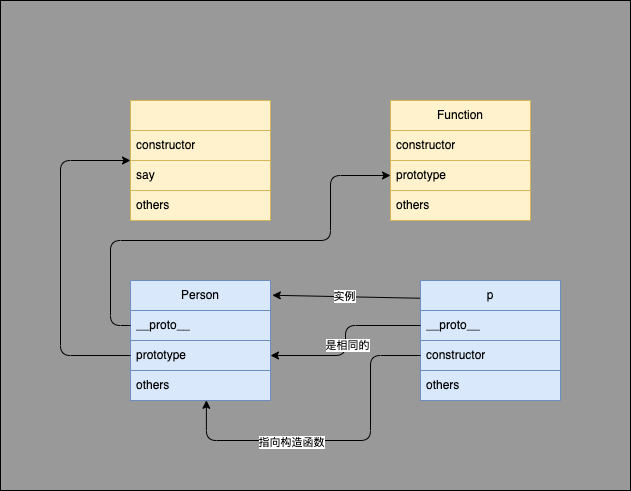

The diagram above was exported from draw.io. Its source (the exported page's mxGraphModel, read from the mxfile embedded in the PNG):
<mxGraphModel dx="1282" dy="784" grid="1" gridSize="10" guides="1" tooltips="1" connect="1" arrows="1" fold="1" page="1" pageScale="1" pageWidth="827" pageHeight="1169" math="0" shadow="0">
  <root>
    <mxCell id="0" />
    <mxCell id="1" parent="0" />
    <mxCell id="28" value="" style="rounded=0;whiteSpace=wrap;html=1;fontColor=#000000;fillColor=#999999;" vertex="1" parent="1">
      <mxGeometry x="60" y="30" width="630" height="490" as="geometry" />
    </mxCell>
    <mxCell id="2" value="&lt;font color=&quot;#000000&quot;&gt;Person&lt;/font&gt;" style="swimlane;fontStyle=0;childLayout=stackLayout;horizontal=1;startSize=30;horizontalStack=0;resizeParent=1;resizeParentMax=0;resizeLast=0;collapsible=1;marginBottom=0;whiteSpace=wrap;html=1;fillColor=#dae8fc;strokeColor=#6c8ebf;" vertex="1" parent="1">
      <mxGeometry x="190" y="310" width="140" height="120" as="geometry" />
    </mxCell>
    <mxCell id="3" value="&lt;font color=&quot;#000000&quot;&gt;__proto__&lt;/font&gt;" style="text;strokeColor=#6c8ebf;fillColor=#dae8fc;align=left;verticalAlign=middle;spacingLeft=4;spacingRight=4;overflow=hidden;points=[[0,0.5],[1,0.5]];portConstraint=eastwest;rotatable=0;whiteSpace=wrap;html=1;" vertex="1" parent="2">
      <mxGeometry y="30" width="140" height="30" as="geometry" />
    </mxCell>
    <mxCell id="4" value="&lt;font color=&quot;#000000&quot;&gt;prototype&lt;/font&gt;" style="text;strokeColor=#6c8ebf;fillColor=#dae8fc;align=left;verticalAlign=middle;spacingLeft=4;spacingRight=4;overflow=hidden;points=[[0,0.5],[1,0.5]];portConstraint=eastwest;rotatable=0;whiteSpace=wrap;html=1;" vertex="1" parent="2">
      <mxGeometry y="60" width="140" height="30" as="geometry" />
    </mxCell>
    <mxCell id="5" value="&lt;font color=&quot;#000000&quot;&gt;others&lt;/font&gt;" style="text;strokeColor=#6c8ebf;fillColor=#dae8fc;align=left;verticalAlign=middle;spacingLeft=4;spacingRight=4;overflow=hidden;points=[[0,0.5],[1,0.5]];portConstraint=eastwest;rotatable=0;whiteSpace=wrap;html=1;" vertex="1" parent="2">
      <mxGeometry y="90" width="140" height="30" as="geometry" />
    </mxCell>
    <mxCell id="10" style="edgeStyle=none;html=1;exitX=0.006;exitY=0.148;exitDx=0;exitDy=0;entryX=1.013;entryY=0.123;entryDx=0;entryDy=0;entryPerimeter=0;fontColor=#000000;exitPerimeter=0;" edge="1" parent="1" source="6" target="2">
      <mxGeometry relative="1" as="geometry" />
    </mxCell>
    <mxCell id="11" value="&lt;span style=&quot;background-color: rgb(255, 255, 255);&quot;&gt;实例&lt;/span&gt;" style="edgeLabel;html=1;align=center;verticalAlign=middle;resizable=0;points=[];fontColor=#000000;" vertex="1" connectable="0" parent="10">
      <mxGeometry x="0.0346" y="-1" relative="1" as="geometry">
        <mxPoint as="offset" />
      </mxGeometry>
    </mxCell>
    <mxCell id="6" value="&lt;font color=&quot;#000000&quot;&gt;p&lt;/font&gt;" style="swimlane;fontStyle=0;childLayout=stackLayout;horizontal=1;startSize=30;horizontalStack=0;resizeParent=1;resizeParentMax=0;resizeLast=0;collapsible=1;marginBottom=0;whiteSpace=wrap;html=1;fillColor=#dae8fc;strokeColor=#6c8ebf;" vertex="1" parent="1">
      <mxGeometry x="480" y="310" width="140" height="120" as="geometry" />
    </mxCell>
    <mxCell id="7" value="&lt;font color=&quot;#000000&quot;&gt;__proto__&lt;/font&gt;" style="text;strokeColor=#6c8ebf;fillColor=#dae8fc;align=left;verticalAlign=middle;spacingLeft=4;spacingRight=4;overflow=hidden;points=[[0,0.5],[1,0.5]];portConstraint=eastwest;rotatable=0;whiteSpace=wrap;html=1;" vertex="1" parent="6">
      <mxGeometry y="30" width="140" height="30" as="geometry" />
    </mxCell>
    <mxCell id="19" value="&lt;font color=&quot;#000000&quot;&gt;constructor&lt;/font&gt;" style="text;strokeColor=#6c8ebf;fillColor=#dae8fc;align=left;verticalAlign=middle;spacingLeft=4;spacingRight=4;overflow=hidden;points=[[0,0.5],[1,0.5]];portConstraint=eastwest;rotatable=0;whiteSpace=wrap;html=1;" vertex="1" parent="6">
      <mxGeometry y="60" width="140" height="30" as="geometry" />
    </mxCell>
    <mxCell id="9" value="&lt;font color=&quot;#000000&quot;&gt;others&lt;/font&gt;" style="text;strokeColor=#6c8ebf;fillColor=#dae8fc;align=left;verticalAlign=middle;spacingLeft=4;spacingRight=4;overflow=hidden;points=[[0,0.5],[1,0.5]];portConstraint=eastwest;rotatable=0;whiteSpace=wrap;html=1;" vertex="1" parent="6">
      <mxGeometry y="90" width="140" height="30" as="geometry" />
    </mxCell>
    <mxCell id="12" value="" style="swimlane;fontStyle=0;childLayout=stackLayout;horizontal=1;startSize=30;horizontalStack=0;resizeParent=1;resizeParentMax=0;resizeLast=0;collapsible=1;marginBottom=0;whiteSpace=wrap;html=1;fillColor=#fff2cc;strokeColor=#d6b656;" vertex="1" parent="1">
      <mxGeometry x="190" y="130" width="140" height="120" as="geometry" />
    </mxCell>
    <mxCell id="13" value="&lt;font color=&quot;#000000&quot;&gt;constructor&lt;/font&gt;" style="text;strokeColor=#d6b656;fillColor=#fff2cc;align=left;verticalAlign=middle;spacingLeft=4;spacingRight=4;overflow=hidden;points=[[0,0.5],[1,0.5]];portConstraint=eastwest;rotatable=0;whiteSpace=wrap;html=1;" vertex="1" parent="12">
      <mxGeometry y="30" width="140" height="30" as="geometry" />
    </mxCell>
    <mxCell id="14" value="&lt;font color=&quot;#000000&quot;&gt;say&lt;/font&gt;" style="text;strokeColor=#d6b656;fillColor=#fff2cc;align=left;verticalAlign=middle;spacingLeft=4;spacingRight=4;overflow=hidden;points=[[0,0.5],[1,0.5]];portConstraint=eastwest;rotatable=0;whiteSpace=wrap;html=1;" vertex="1" parent="12">
      <mxGeometry y="60" width="140" height="30" as="geometry" />
    </mxCell>
    <mxCell id="15" value="&lt;font color=&quot;#000000&quot;&gt;others&lt;/font&gt;" style="text;strokeColor=#d6b656;fillColor=#fff2cc;align=left;verticalAlign=middle;spacingLeft=4;spacingRight=4;overflow=hidden;points=[[0,0.5],[1,0.5]];portConstraint=eastwest;rotatable=0;whiteSpace=wrap;html=1;" vertex="1" parent="12">
      <mxGeometry y="90" width="140" height="30" as="geometry" />
    </mxCell>
    <mxCell id="16" style="edgeStyle=orthogonalEdgeStyle;html=1;exitX=0;exitY=0.5;exitDx=0;exitDy=0;entryX=0;entryY=0.5;entryDx=0;entryDy=0;fontColor=#000000;" edge="1" parent="1" source="4" target="12">
      <mxGeometry relative="1" as="geometry">
        <Array as="points">
          <mxPoint x="120" y="385" />
          <mxPoint x="120" y="190" />
        </Array>
      </mxGeometry>
    </mxCell>
    <mxCell id="17" style="edgeStyle=orthogonalEdgeStyle;html=1;exitX=0;exitY=0.5;exitDx=0;exitDy=0;entryX=1;entryY=0.5;entryDx=0;entryDy=0;fontColor=#000000;" edge="1" parent="1" source="7" target="4">
      <mxGeometry relative="1" as="geometry" />
    </mxCell>
    <mxCell id="18" value="是相同的" style="edgeLabel;html=1;align=center;verticalAlign=middle;resizable=0;points=[];fontColor=#000000;" vertex="1" connectable="0" parent="17">
      <mxGeometry x="0.0422" y="1" relative="1" as="geometry">
        <mxPoint as="offset" />
      </mxGeometry>
    </mxCell>
    <mxCell id="20" style="edgeStyle=orthogonalEdgeStyle;html=1;exitX=0;exitY=0.5;exitDx=0;exitDy=0;entryX=0.542;entryY=0.993;entryDx=0;entryDy=0;entryPerimeter=0;fontColor=#FFFFFF;" edge="1" parent="1" source="19" target="5">
      <mxGeometry relative="1" as="geometry">
        <Array as="points">
          <mxPoint x="430" y="385" />
          <mxPoint x="430" y="470" />
          <mxPoint x="266" y="470" />
        </Array>
      </mxGeometry>
    </mxCell>
    <mxCell id="21" value="&lt;font color=&quot;#000000&quot;&gt;指向构造函数&lt;/font&gt;" style="edgeLabel;html=1;align=center;verticalAlign=middle;resizable=0;points=[];fontColor=#FFFFFF;" vertex="1" connectable="0" parent="20">
      <mxGeometry x="0.2684" y="1" relative="1" as="geometry">
        <mxPoint as="offset" />
      </mxGeometry>
    </mxCell>
    <mxCell id="22" value="&lt;font color=&quot;#000000&quot;&gt;Function&lt;/font&gt;" style="swimlane;fontStyle=0;childLayout=stackLayout;horizontal=1;startSize=30;horizontalStack=0;resizeParent=1;resizeParentMax=0;resizeLast=0;collapsible=1;marginBottom=0;whiteSpace=wrap;html=1;fillColor=#fff2cc;strokeColor=#d6b656;" vertex="1" parent="1">
      <mxGeometry x="450" y="130" width="140" height="120" as="geometry" />
    </mxCell>
    <mxCell id="23" value="&lt;font color=&quot;#000000&quot;&gt;constructor&lt;/font&gt;" style="text;strokeColor=#d6b656;fillColor=#fff2cc;align=left;verticalAlign=middle;spacingLeft=4;spacingRight=4;overflow=hidden;points=[[0,0.5],[1,0.5]];portConstraint=eastwest;rotatable=0;whiteSpace=wrap;html=1;" vertex="1" parent="22">
      <mxGeometry y="30" width="140" height="30" as="geometry" />
    </mxCell>
    <mxCell id="24" value="&lt;font color=&quot;#000000&quot;&gt;prototype&lt;/font&gt;" style="text;strokeColor=#d6b656;fillColor=#fff2cc;align=left;verticalAlign=middle;spacingLeft=4;spacingRight=4;overflow=hidden;points=[[0,0.5],[1,0.5]];portConstraint=eastwest;rotatable=0;whiteSpace=wrap;html=1;" vertex="1" parent="22">
      <mxGeometry y="60" width="140" height="30" as="geometry" />
    </mxCell>
    <mxCell id="25" value="&lt;font color=&quot;#000000&quot;&gt;others&lt;/font&gt;" style="text;strokeColor=#d6b656;fillColor=#fff2cc;align=left;verticalAlign=middle;spacingLeft=4;spacingRight=4;overflow=hidden;points=[[0,0.5],[1,0.5]];portConstraint=eastwest;rotatable=0;whiteSpace=wrap;html=1;" vertex="1" parent="22">
      <mxGeometry y="90" width="140" height="30" as="geometry" />
    </mxCell>
    <mxCell id="26" style="edgeStyle=orthogonalEdgeStyle;html=1;exitX=0;exitY=0.5;exitDx=0;exitDy=0;entryX=0;entryY=0.5;entryDx=0;entryDy=0;fontColor=#000000;" edge="1" parent="1" source="3" target="24">
      <mxGeometry relative="1" as="geometry">
        <Array as="points">
          <mxPoint x="170" y="355" />
          <mxPoint x="170" y="270" />
          <mxPoint x="390" y="270" />
          <mxPoint x="390" y="205" />
        </Array>
      </mxGeometry>
    </mxCell>
  </root>
</mxGraphModel>